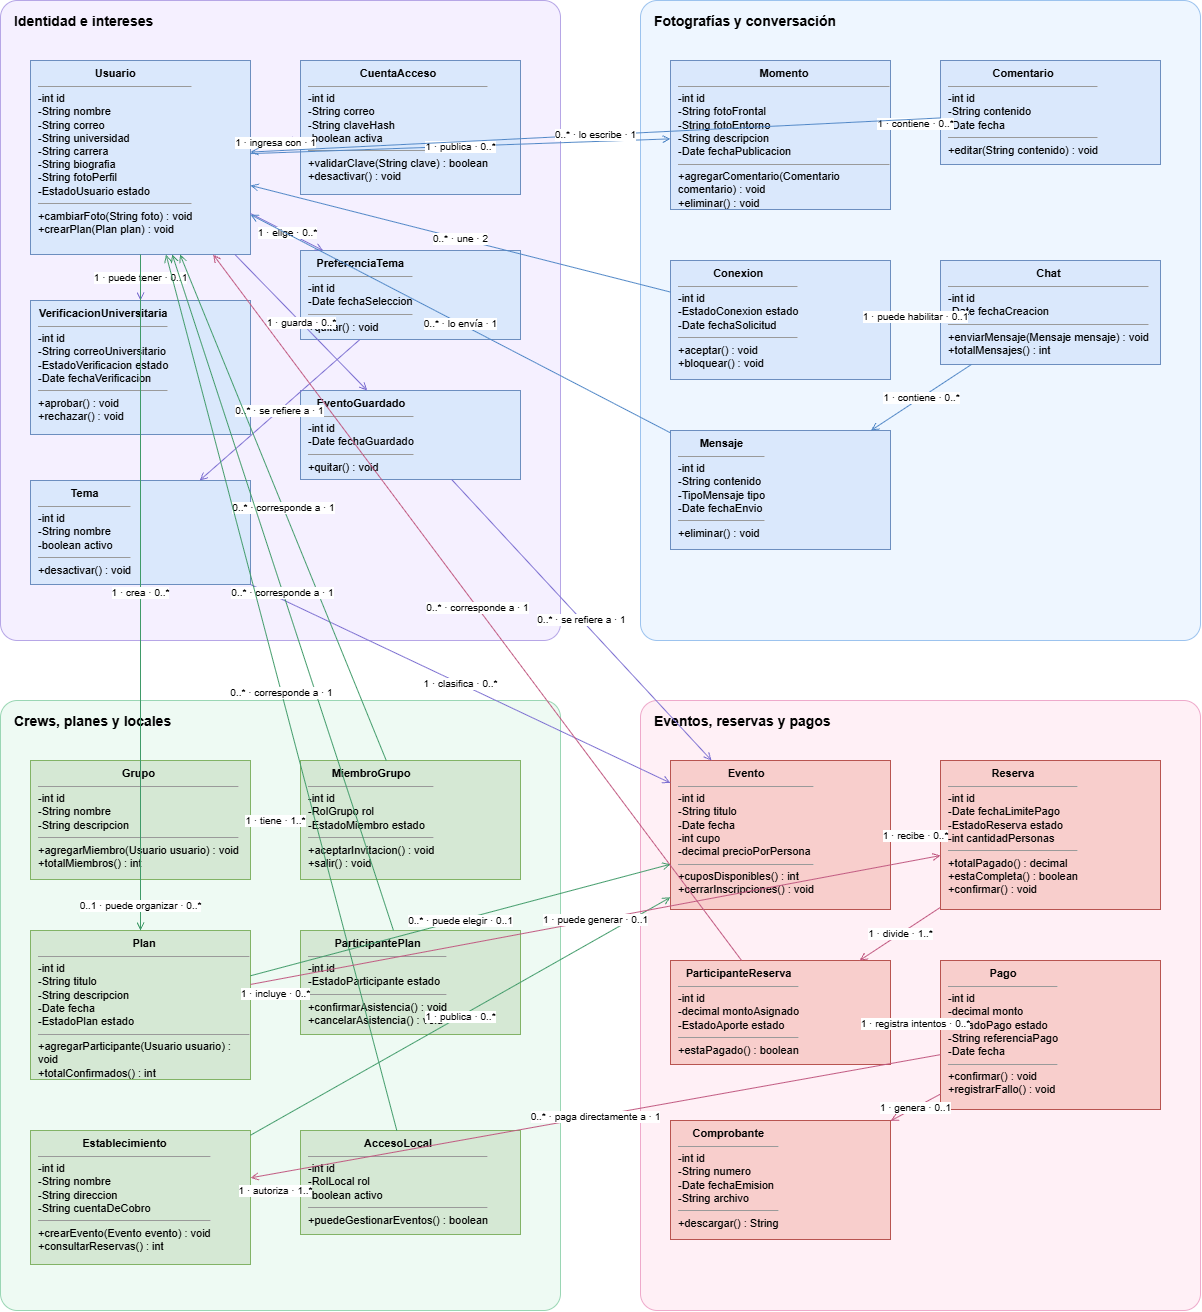

The diagram above was exported from draw.io. Its source (the exported page's mxGraphModel, read from the mxfile embedded in the PNG):
<mxGraphModel dx="3103" dy="1342" grid="1" gridSize="10" guides="1" tooltips="1" connect="1" arrows="1" fold="1" page="1" pageScale="1" pageWidth="1300" pageHeight="1400" math="0" shadow="0">
  <root>
    <mxCell id="0" />
    <mxCell id="1" parent="0" />
    <mxCell id="bgA" parent="1" style="rounded=1;arcSize=3;fillColor=#f5f0ff;strokeColor=#b6a6e6;verticalAlign=top;align=left;spacingLeft=12;spacingTop=6;fontStyle=1;fontSize=14;" value="Identidad e intereses" vertex="1">
      <mxGeometry height="640" width="560" as="geometry" />
    </mxCell>
    <mxCell id="bgB" parent="1" style="rounded=1;arcSize=3;fillColor=#eef6ff;strokeColor=#9cc3ee;verticalAlign=top;align=left;spacingLeft=12;spacingTop=6;fontStyle=1;fontSize=14;" value="Fotografías y conversación" vertex="1">
      <mxGeometry height="640" width="560" x="640" as="geometry" />
    </mxCell>
    <mxCell id="bgC" parent="1" style="rounded=1;arcSize=3;fillColor=#eefaf3;strokeColor=#9ad6b4;verticalAlign=top;align=left;spacingLeft=12;spacingTop=6;fontStyle=1;fontSize=14;" value="Crews, planes y locales" vertex="1">
      <mxGeometry height="610" width="560" y="700" as="geometry" />
    </mxCell>
    <mxCell id="bgD" parent="1" style="rounded=1;arcSize=3;fillColor=#fff0f6;strokeColor=#eeaacb;verticalAlign=top;align=left;spacingLeft=12;spacingTop=6;fontStyle=1;fontSize=14;" value="Eventos, reservas y pagos" vertex="1">
      <mxGeometry height="610" width="560" x="640" y="700" as="geometry" />
    </mxCell>
    <mxCell id="Usuario" parent="1" style="html=1;whiteSpace=wrap;align=left;verticalAlign=top;spacingLeft=6;fontSize=11;fillColor=#dae8fc;strokeColor=#6c8ebf;" value="&lt;p style='margin:0;text-align:center'&gt;&lt;b&gt;Usuario&lt;/b&gt;&lt;/p&gt;&lt;hr size='1'/&gt;-int id&lt;br&gt;-String nombre&lt;br&gt;-String correo&lt;br&gt;-String universidad&lt;br&gt;-String carrera&lt;br&gt;-String biografia&lt;br&gt;-String fotoPerfil&lt;br&gt;-EstadoUsuario estado&lt;hr size='1'/&gt;+cambiarFoto(String foto) : void&lt;br&gt;+crearPlan(Plan plan) : void" vertex="1">
      <mxGeometry height="194" width="220" x="30" y="60" as="geometry" />
    </mxCell>
    <mxCell id="CuentaAcceso" parent="1" style="html=1;whiteSpace=wrap;align=left;verticalAlign=top;spacingLeft=6;fontSize=11;fillColor=#dae8fc;strokeColor=#6c8ebf;" value="&lt;p style='margin:0;text-align:center'&gt;&lt;b&gt;CuentaAcceso&lt;/b&gt;&lt;/p&gt;&lt;hr size='1'/&gt;-int id&lt;br&gt;-String correo&lt;br&gt;-String claveHash&lt;br&gt;-boolean activa&lt;hr size='1'/&gt;+validarClave(String clave) : boolean&lt;br&gt;+desactivar() : void" vertex="1">
      <mxGeometry height="134" width="220" x="300" y="60" as="geometry" />
    </mxCell>
    <mxCell id="VerificacionUniversitaria" parent="1" style="html=1;whiteSpace=wrap;align=left;verticalAlign=top;spacingLeft=6;fontSize=11;fillColor=#dae8fc;strokeColor=#6c8ebf;" value="&lt;p style='margin:0;text-align:center'&gt;&lt;b&gt;VerificacionUniversitaria&lt;/b&gt;&lt;/p&gt;&lt;hr size='1'/&gt;-int id&lt;br&gt;-String correoUniversitario&lt;br&gt;-EstadoVerificacion estado&lt;br&gt;-Date fechaVerificacion&lt;hr size='1'/&gt;+aprobar() : void&lt;br&gt;+rechazar() : void" vertex="1">
      <mxGeometry height="134" width="220" x="30" y="300" as="geometry" />
    </mxCell>
    <mxCell id="PreferenciaTema" parent="1" style="html=1;whiteSpace=wrap;align=left;verticalAlign=top;spacingLeft=6;fontSize=11;fillColor=#dae8fc;strokeColor=#6c8ebf;" value="&lt;p style='margin:0;text-align:center'&gt;&lt;b&gt;PreferenciaTema&lt;/b&gt;&lt;/p&gt;&lt;hr size='1'/&gt;-int id&lt;br&gt;-Date fechaSeleccion&lt;hr size='1'/&gt;+quitar() : void" vertex="1">
      <mxGeometry height="89" width="220" x="300" y="250" as="geometry" />
    </mxCell>
    <mxCell id="Tema" parent="1" style="html=1;whiteSpace=wrap;align=left;verticalAlign=top;spacingLeft=6;fontSize=11;fillColor=#dae8fc;strokeColor=#6c8ebf;" value="&lt;p style='margin:0;text-align:center'&gt;&lt;b&gt;Tema&lt;/b&gt;&lt;/p&gt;&lt;hr size='1'/&gt;-int id&lt;br&gt;-String nombre&lt;br&gt;-boolean activo&lt;hr size='1'/&gt;+desactivar() : void" vertex="1">
      <mxGeometry height="104" width="220" x="30" y="480" as="geometry" />
    </mxCell>
    <mxCell id="EventoGuardado" parent="1" style="html=1;whiteSpace=wrap;align=left;verticalAlign=top;spacingLeft=6;fontSize=11;fillColor=#dae8fc;strokeColor=#6c8ebf;" value="&lt;p style='margin:0;text-align:center'&gt;&lt;b&gt;EventoGuardado&lt;/b&gt;&lt;/p&gt;&lt;hr size='1'/&gt;-int id&lt;br&gt;-Date fechaGuardado&lt;hr size='1'/&gt;+quitar() : void" vertex="1">
      <mxGeometry height="89" width="220" x="300" y="390" as="geometry" />
    </mxCell>
    <mxCell id="Momento" parent="1" style="html=1;whiteSpace=wrap;align=left;verticalAlign=top;spacingLeft=6;fontSize=11;fillColor=#dae8fc;strokeColor=#6c8ebf;" value="&lt;p style='margin:0;text-align:center'&gt;&lt;b&gt;Momento&lt;/b&gt;&lt;/p&gt;&lt;hr size='1'/&gt;-int id&lt;br&gt;-String fotoFrontal&lt;br&gt;-String fotoEntorno&lt;br&gt;-String descripcion&lt;br&gt;-Date fechaPublicacion&lt;hr size='1'/&gt;+agregarComentario(Comentario comentario) : void&lt;br&gt;+eliminar() : void" vertex="1">
      <mxGeometry height="149" width="220" x="670" y="60" as="geometry" />
    </mxCell>
    <mxCell id="Comentario" parent="1" style="html=1;whiteSpace=wrap;align=left;verticalAlign=top;spacingLeft=6;fontSize=11;fillColor=#dae8fc;strokeColor=#6c8ebf;" value="&lt;p style='margin:0;text-align:center'&gt;&lt;b&gt;Comentario&lt;/b&gt;&lt;/p&gt;&lt;hr size='1'/&gt;-int id&lt;br&gt;-String contenido&lt;br&gt;-Date fecha&lt;hr size='1'/&gt;+editar(String contenido) : void" vertex="1">
      <mxGeometry height="104" width="220" x="940" y="60" as="geometry" />
    </mxCell>
    <mxCell id="Conexion" parent="1" style="html=1;whiteSpace=wrap;align=left;verticalAlign=top;spacingLeft=6;fontSize=11;fillColor=#dae8fc;strokeColor=#6c8ebf;" value="&lt;p style='margin:0;text-align:center'&gt;&lt;b&gt;Conexion&lt;/b&gt;&lt;/p&gt;&lt;hr size='1'/&gt;-int id&lt;br&gt;-EstadoConexion estado&lt;br&gt;-Date fechaSolicitud&lt;hr size='1'/&gt;+aceptar() : void&lt;br&gt;+bloquear() : void" vertex="1">
      <mxGeometry height="119" width="220" x="670" y="260" as="geometry" />
    </mxCell>
    <mxCell id="Chat" parent="1" style="html=1;whiteSpace=wrap;align=left;verticalAlign=top;spacingLeft=6;fontSize=11;fillColor=#dae8fc;strokeColor=#6c8ebf;" value="&lt;p style='margin:0;text-align:center'&gt;&lt;b&gt;Chat&lt;/b&gt;&lt;/p&gt;&lt;hr size='1'/&gt;-int id&lt;br&gt;-Date fechaCreacion&lt;hr size='1'/&gt;+enviarMensaje(Mensaje mensaje) : void&lt;br&gt;+totalMensajes() : int" vertex="1">
      <mxGeometry height="104" width="220" x="940" y="260" as="geometry" />
    </mxCell>
    <mxCell id="Mensaje" parent="1" style="html=1;whiteSpace=wrap;align=left;verticalAlign=top;spacingLeft=6;fontSize=11;fillColor=#dae8fc;strokeColor=#6c8ebf;" value="&lt;p style='margin:0;text-align:center'&gt;&lt;b&gt;Mensaje&lt;/b&gt;&lt;/p&gt;&lt;hr size='1'/&gt;-int id&lt;br&gt;-String contenido&lt;br&gt;-TipoMensaje tipo&lt;br&gt;-Date fechaEnvio&lt;hr size='1'/&gt;+eliminar() : void" vertex="1">
      <mxGeometry height="119" width="220" x="670" y="430" as="geometry" />
    </mxCell>
    <mxCell id="Grupo" parent="1" style="html=1;whiteSpace=wrap;align=left;verticalAlign=top;spacingLeft=6;fontSize=11;fillColor=#d5e8d4;strokeColor=#82b366;" value="&lt;p style='margin:0;text-align:center'&gt;&lt;b&gt;Grupo&lt;/b&gt;&lt;/p&gt;&lt;hr size='1'/&gt;-int id&lt;br&gt;-String nombre&lt;br&gt;-String descripcion&lt;hr size='1'/&gt;+agregarMiembro(Usuario usuario) : void&lt;br&gt;+totalMiembros() : int" vertex="1">
      <mxGeometry height="119" width="220" x="30" y="760" as="geometry" />
    </mxCell>
    <mxCell id="MiembroGrupo" parent="1" style="html=1;whiteSpace=wrap;align=left;verticalAlign=top;spacingLeft=6;fontSize=11;fillColor=#d5e8d4;strokeColor=#82b366;" value="&lt;p style='margin:0;text-align:center'&gt;&lt;b&gt;MiembroGrupo&lt;/b&gt;&lt;/p&gt;&lt;hr size='1'/&gt;-int id&lt;br&gt;-RolGrupo rol&lt;br&gt;-EstadoMiembro estado&lt;hr size='1'/&gt;+aceptarInvitacion() : void&lt;br&gt;+salir() : void" vertex="1">
      <mxGeometry height="119" width="220" x="300" y="760" as="geometry" />
    </mxCell>
    <mxCell id="Plan" parent="1" style="html=1;whiteSpace=wrap;align=left;verticalAlign=top;spacingLeft=6;fontSize=11;fillColor=#d5e8d4;strokeColor=#82b366;" value="&lt;p style='margin:0;text-align:center'&gt;&lt;b&gt;Plan&lt;/b&gt;&lt;/p&gt;&lt;hr size='1'/&gt;-int id&lt;br&gt;-String titulo&lt;br&gt;-String descripcion&lt;br&gt;-Date fecha&lt;br&gt;-EstadoPlan estado&lt;hr size='1'/&gt;+agregarParticipante(Usuario usuario) : void&lt;br&gt;+totalConfirmados() : int" vertex="1">
      <mxGeometry height="149" width="220" x="30" y="930" as="geometry" />
    </mxCell>
    <mxCell id="ParticipantePlan" parent="1" style="html=1;whiteSpace=wrap;align=left;verticalAlign=top;spacingLeft=6;fontSize=11;fillColor=#d5e8d4;strokeColor=#82b366;" value="&lt;p style='margin:0;text-align:center'&gt;&lt;b&gt;ParticipantePlan&lt;/b&gt;&lt;/p&gt;&lt;hr size='1'/&gt;-int id&lt;br&gt;-EstadoParticipante estado&lt;hr size='1'/&gt;+confirmarAsistencia() : void&lt;br&gt;+cancelarAsistencia() : void" vertex="1">
      <mxGeometry height="104" width="220" x="300" y="930" as="geometry" />
    </mxCell>
    <mxCell id="Establecimiento" parent="1" style="html=1;whiteSpace=wrap;align=left;verticalAlign=top;spacingLeft=6;fontSize=11;fillColor=#d5e8d4;strokeColor=#82b366;" value="&lt;p style='margin:0;text-align:center'&gt;&lt;b&gt;Establecimiento&lt;/b&gt;&lt;/p&gt;&lt;hr size='1'/&gt;-int id&lt;br&gt;-String nombre&lt;br&gt;-String direccion&lt;br&gt;-String cuentaDeCobro&lt;hr size='1'/&gt;+crearEvento(Evento evento) : void&lt;br&gt;+consultarReservas() : int" vertex="1">
      <mxGeometry height="134" width="220" x="30" y="1130" as="geometry" />
    </mxCell>
    <mxCell id="AccesoLocal" parent="1" style="html=1;whiteSpace=wrap;align=left;verticalAlign=top;spacingLeft=6;fontSize=11;fillColor=#d5e8d4;strokeColor=#82b366;" value="&lt;p style='margin:0;text-align:center'&gt;&lt;b&gt;AccesoLocal&lt;/b&gt;&lt;/p&gt;&lt;hr size='1'/&gt;-int id&lt;br&gt;-RolLocal rol&lt;br&gt;-boolean activo&lt;hr size='1'/&gt;+puedeGestionarEventos() : boolean" vertex="1">
      <mxGeometry height="104" width="220" x="300" y="1130" as="geometry" />
    </mxCell>
    <mxCell id="Evento" parent="1" style="html=1;whiteSpace=wrap;align=left;verticalAlign=top;spacingLeft=6;fontSize=11;fillColor=#f8cecc;strokeColor=#b85450;" value="&lt;p style='margin:0;text-align:center'&gt;&lt;b&gt;Evento&lt;/b&gt;&lt;/p&gt;&lt;hr size='1'/&gt;-int id&lt;br&gt;-String titulo&lt;br&gt;-Date fecha&lt;br&gt;-int cupo&lt;br&gt;-decimal precioPorPersona&lt;hr size='1'/&gt;+cuposDisponibles() : int&lt;br&gt;+cerrarInscripciones() : void" vertex="1">
      <mxGeometry height="149" width="220" x="670" y="760" as="geometry" />
    </mxCell>
    <mxCell id="Reserva" parent="1" style="html=1;whiteSpace=wrap;align=left;verticalAlign=top;spacingLeft=6;fontSize=11;fillColor=#f8cecc;strokeColor=#b85450;" value="&lt;p style='margin:0;text-align:center'&gt;&lt;b&gt;Reserva&lt;/b&gt;&lt;/p&gt;&lt;hr size='1'/&gt;-int id&lt;br&gt;-Date fechaLimitePago&lt;br&gt;-EstadoReserva estado&lt;br&gt;-int cantidadPersonas&lt;hr size='1'/&gt;+totalPagado() : decimal&lt;br&gt;+estaCompleta() : boolean&lt;br&gt;+confirmar() : void" vertex="1">
      <mxGeometry height="149" width="220" x="940" y="760" as="geometry" />
    </mxCell>
    <mxCell id="ParticipanteReserva" parent="1" style="html=1;whiteSpace=wrap;align=left;verticalAlign=top;spacingLeft=6;fontSize=11;fillColor=#f8cecc;strokeColor=#b85450;" value="&lt;p style='margin:0;text-align:center'&gt;&lt;b&gt;ParticipanteReserva&lt;/b&gt;&lt;/p&gt;&lt;hr size='1'/&gt;-int id&lt;br&gt;-decimal montoAsignado&lt;br&gt;-EstadoAporte estado&lt;hr size='1'/&gt;+estaPagado() : boolean" vertex="1">
      <mxGeometry height="104" width="220" x="670" y="960" as="geometry" />
    </mxCell>
    <mxCell id="Pago" parent="1" style="html=1;whiteSpace=wrap;align=left;verticalAlign=top;spacingLeft=6;fontSize=11;fillColor=#f8cecc;strokeColor=#b85450;" value="&lt;p style='margin:0;text-align:center'&gt;&lt;b&gt;Pago&lt;/b&gt;&lt;/p&gt;&lt;hr size='1'/&gt;-int id&lt;br&gt;-decimal monto&lt;br&gt;-EstadoPago estado&lt;br&gt;-String referenciaPago&lt;br&gt;-Date fecha&lt;hr size='1'/&gt;+confirmar() : void&lt;br&gt;+registrarFallo() : void" vertex="1">
      <mxGeometry height="149" width="220" x="940" y="960" as="geometry" />
    </mxCell>
    <mxCell id="Comprobante" parent="1" style="html=1;whiteSpace=wrap;align=left;verticalAlign=top;spacingLeft=6;fontSize=11;fillColor=#f8cecc;strokeColor=#b85450;" value="&lt;p style='margin:0;text-align:center'&gt;&lt;b&gt;Comprobante&lt;/b&gt;&lt;/p&gt;&lt;hr size='1'/&gt;-int id&lt;br&gt;-String numero&lt;br&gt;-Date fechaEmision&lt;br&gt;-String archivo&lt;hr size='1'/&gt;+descargar() : String" vertex="1">
      <mxGeometry height="119" width="220" x="670" y="1120" as="geometry" />
    </mxCell>
    <mxCell id="r01" edge="1" parent="1" source="Usuario" style="endArrow=open;html=1;fontSize=10;strokeColor=#7c6fd1;labelBackgroundColor=#ffffff;" target="CuentaAcceso" value="1 · ingresa con · 1">
      <mxGeometry relative="1" as="geometry" />
    </mxCell>
    <mxCell id="r02" edge="1" parent="1" source="Usuario" style="endArrow=open;html=1;fontSize=10;strokeColor=#7c6fd1;labelBackgroundColor=#ffffff;" target="VerificacionUniversitaria" value="1 · puede tener · 0..1">
      <mxGeometry relative="1" as="geometry" />
    </mxCell>
    <mxCell id="r03" edge="1" parent="1" source="Usuario" style="endArrow=open;html=1;fontSize=10;strokeColor=#7c6fd1;labelBackgroundColor=#ffffff;" target="PreferenciaTema" value="1 · elige · 0..*">
      <mxGeometry relative="1" as="geometry" />
    </mxCell>
    <mxCell id="r04" edge="1" parent="1" source="PreferenciaTema" style="endArrow=open;html=1;fontSize=10;strokeColor=#7c6fd1;labelBackgroundColor=#ffffff;" target="Tema" value="0..* · se refiere a · 1">
      <mxGeometry relative="1" as="geometry" />
    </mxCell>
    <mxCell id="r05" edge="1" parent="1" source="Usuario" style="endArrow=open;html=1;fontSize=10;strokeColor=#7c6fd1;labelBackgroundColor=#ffffff;" target="EventoGuardado" value="1 · guarda · 0..*">
      <mxGeometry relative="1" as="geometry" />
    </mxCell>
    <mxCell id="r06" edge="1" parent="1" source="EventoGuardado" style="endArrow=open;html=1;fontSize=10;strokeColor=#7c6fd1;labelBackgroundColor=#ffffff;" target="Evento" value="0..* · se refiere a · 1">
      <mxGeometry relative="1" as="geometry" />
    </mxCell>
    <mxCell id="r07" edge="1" parent="1" source="Tema" style="endArrow=open;html=1;fontSize=10;strokeColor=#7c6fd1;labelBackgroundColor=#ffffff;" target="Evento" value="1 · clasifica · 0..*">
      <mxGeometry relative="1" as="geometry" />
    </mxCell>
    <mxCell id="r08" edge="1" parent="1" source="Usuario" style="endArrow=open;html=1;fontSize=10;strokeColor=#4f86c6;labelBackgroundColor=#ffffff;" target="Momento" value="1 · publica · 0..*">
      <mxGeometry relative="1" as="geometry" />
    </mxCell>
    <mxCell id="r09" edge="1" parent="1" source="Momento" style="endArrow=open;html=1;fontSize=10;strokeColor=#4f86c6;labelBackgroundColor=#ffffff;" target="Comentario" value="1 · contiene · 0..*">
      <mxGeometry relative="1" as="geometry" />
    </mxCell>
    <mxCell id="r10" edge="1" parent="1" source="Comentario" style="endArrow=open;html=1;fontSize=10;strokeColor=#4f86c6;labelBackgroundColor=#ffffff;" target="Usuario" value="0..* · lo escribe · 1">
      <mxGeometry relative="1" as="geometry" />
    </mxCell>
    <mxCell id="r11" edge="1" parent="1" source="Conexion" style="endArrow=open;html=1;fontSize=10;strokeColor=#4f86c6;labelBackgroundColor=#ffffff;" target="Usuario" value="0..* · une · 2">
      <mxGeometry relative="1" as="geometry" />
    </mxCell>
    <mxCell id="r12" edge="1" parent="1" source="Conexion" style="endArrow=open;html=1;fontSize=10;strokeColor=#4f86c6;labelBackgroundColor=#ffffff;" target="Chat" value="1 · puede habilitar · 0..1">
      <mxGeometry relative="1" as="geometry" />
    </mxCell>
    <mxCell id="r13" edge="1" parent="1" source="Chat" style="endArrow=open;html=1;fontSize=10;strokeColor=#4f86c6;labelBackgroundColor=#ffffff;" target="Mensaje" value="1 · contiene · 0..*">
      <mxGeometry relative="1" as="geometry" />
    </mxCell>
    <mxCell id="r14" edge="1" parent="1" source="Mensaje" style="endArrow=open;html=1;fontSize=10;strokeColor=#4f86c6;labelBackgroundColor=#ffffff;" target="Usuario" value="0..* · lo envía · 1">
      <mxGeometry relative="1" as="geometry" />
    </mxCell>
    <mxCell id="r15" edge="1" parent="1" source="Grupo" style="endArrow=open;html=1;fontSize=10;strokeColor=#3f9a68;labelBackgroundColor=#ffffff;" target="MiembroGrupo" value="1 · tiene · 1..*">
      <mxGeometry relative="1" as="geometry" />
    </mxCell>
    <mxCell id="r16" edge="1" parent="1" source="MiembroGrupo" style="endArrow=open;html=1;fontSize=10;strokeColor=#3f9a68;labelBackgroundColor=#ffffff;" target="Usuario" value="0..* · corresponde a · 1">
      <mxGeometry relative="1" as="geometry" />
    </mxCell>
    <mxCell id="r17" edge="1" parent="1" source="Usuario" style="endArrow=open;html=1;fontSize=10;strokeColor=#3f9a68;labelBackgroundColor=#ffffff;" target="Plan" value="1 · crea · 0..*">
      <mxGeometry relative="1" as="geometry" />
    </mxCell>
    <mxCell id="r18" edge="1" parent="1" source="Plan" style="endArrow=open;html=1;fontSize=10;strokeColor=#3f9a68;labelBackgroundColor=#ffffff;" target="ParticipantePlan" value="1 · incluye · 0..*">
      <mxGeometry relative="1" as="geometry" />
    </mxCell>
    <mxCell id="r19" edge="1" parent="1" source="ParticipantePlan" style="endArrow=open;html=1;fontSize=10;strokeColor=#3f9a68;labelBackgroundColor=#ffffff;" target="Usuario" value="0..* · corresponde a · 1">
      <mxGeometry relative="1" as="geometry" />
    </mxCell>
    <mxCell id="r20" edge="1" parent="1" source="Grupo" style="endArrow=open;html=1;fontSize=10;strokeColor=#3f9a68;labelBackgroundColor=#ffffff;" target="Plan" value="0..1 · puede organizar · 0..*">
      <mxGeometry relative="1" as="geometry" />
    </mxCell>
    <mxCell id="r21" edge="1" parent="1" source="Plan" style="endArrow=open;html=1;fontSize=10;strokeColor=#3f9a68;labelBackgroundColor=#ffffff;" target="Evento" value="0..* · puede elegir · 0..1">
      <mxGeometry relative="1" as="geometry" />
    </mxCell>
    <mxCell id="r22" edge="1" parent="1" source="Establecimiento" style="endArrow=open;html=1;fontSize=10;strokeColor=#3f9a68;labelBackgroundColor=#ffffff;" target="Evento" value="1 · publica · 0..*">
      <mxGeometry relative="1" as="geometry" />
    </mxCell>
    <mxCell id="r23" edge="1" parent="1" source="Establecimiento" style="endArrow=open;html=1;fontSize=10;strokeColor=#3f9a68;labelBackgroundColor=#ffffff;" target="AccesoLocal" value="1 · autoriza · 1..*">
      <mxGeometry relative="1" as="geometry" />
    </mxCell>
    <mxCell id="r24" edge="1" parent="1" source="AccesoLocal" style="endArrow=open;html=1;fontSize=10;strokeColor=#3f9a68;labelBackgroundColor=#ffffff;" target="Usuario" value="0..* · corresponde a · 1">
      <mxGeometry relative="1" as="geometry" />
    </mxCell>
    <mxCell id="r25" edge="1" parent="1" source="Evento" style="endArrow=open;html=1;fontSize=10;strokeColor=#c0577f;labelBackgroundColor=#ffffff;" target="Reserva" value="1 · recibe · 0..*">
      <mxGeometry relative="1" as="geometry" />
    </mxCell>
    <mxCell id="r26" edge="1" parent="1" source="Plan" style="endArrow=open;html=1;fontSize=10;strokeColor=#c0577f;labelBackgroundColor=#ffffff;" target="Reserva" value="1 · puede generar · 0..1">
      <mxGeometry relative="1" as="geometry" />
    </mxCell>
    <mxCell id="r27" edge="1" parent="1" source="Reserva" style="endArrow=open;html=1;fontSize=10;strokeColor=#c0577f;labelBackgroundColor=#ffffff;" target="ParticipanteReserva" value="1 · divide · 1..*">
      <mxGeometry relative="1" as="geometry" />
    </mxCell>
    <mxCell id="r28" edge="1" parent="1" source="ParticipanteReserva" style="endArrow=open;html=1;fontSize=10;strokeColor=#c0577f;labelBackgroundColor=#ffffff;" target="Usuario" value="0..* · corresponde a · 1">
      <mxGeometry relative="1" as="geometry" />
    </mxCell>
    <mxCell id="r29" edge="1" parent="1" source="ParticipanteReserva" style="endArrow=open;html=1;fontSize=10;strokeColor=#c0577f;labelBackgroundColor=#ffffff;" target="Pago" value="1 · registra intentos · 0..*">
      <mxGeometry relative="1" as="geometry" />
    </mxCell>
    <mxCell id="r30" edge="1" parent="1" source="Pago" style="endArrow=open;html=1;fontSize=10;strokeColor=#c0577f;labelBackgroundColor=#ffffff;" target="Establecimiento" value="0..* · paga directamente a · 1">
      <mxGeometry relative="1" as="geometry" />
    </mxCell>
    <mxCell id="r31" edge="1" parent="1" source="Pago" style="endArrow=open;html=1;fontSize=10;strokeColor=#c0577f;labelBackgroundColor=#ffffff;" target="Comprobante" value="1 · genera · 0..1">
      <mxGeometry relative="1" as="geometry" />
    </mxCell>
  </root>
</mxGraphModel>